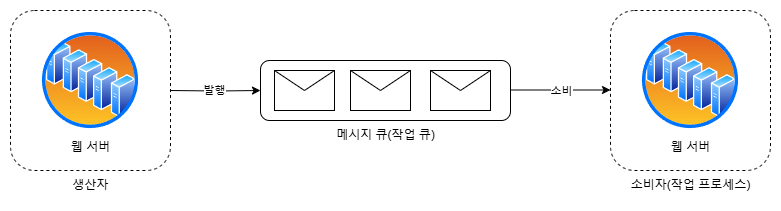

The diagram above was exported from draw.io. Its source (the exported page's mxGraphModel, read from the mxfile embedded in the PNG):
<mxGraphModel dx="1434" dy="772" grid="1" gridSize="10" guides="1" tooltips="1" connect="1" arrows="1" fold="1" page="1" pageScale="1" pageWidth="827" pageHeight="1169" math="0" shadow="0">
  <root>
    <mxCell id="0" />
    <mxCell id="1" parent="0" />
    <mxCell id="gYGastleeYK8AbAM3vxm-1" value="" style="edgeStyle=orthogonalEdgeStyle;rounded=0;orthogonalLoop=1;jettySize=auto;html=1;entryX=0;entryY=0.5;entryDx=0;entryDy=0;" edge="1" parent="1" target="gYGastleeYK8AbAM3vxm-6">
      <mxGeometry relative="1" as="geometry">
        <mxPoint x="250" y="400" as="sourcePoint" />
      </mxGeometry>
    </mxCell>
    <mxCell id="gYGastleeYK8AbAM3vxm-2" value="발행" style="edgeLabel;html=1;align=center;verticalAlign=middle;resizable=0;points=[];" vertex="1" connectable="0" parent="gYGastleeYK8AbAM3vxm-1">
      <mxGeometry x="-0.0444" y="1" relative="1" as="geometry">
        <mxPoint as="offset" />
      </mxGeometry>
    </mxCell>
    <mxCell id="gYGastleeYK8AbAM3vxm-4" value="" style="edgeStyle=orthogonalEdgeStyle;rounded=0;orthogonalLoop=1;jettySize=auto;html=1;" edge="1" parent="1">
      <mxGeometry relative="1" as="geometry">
        <Array as="points">
          <mxPoint x="650" y="399.5" />
          <mxPoint x="650" y="399.5" />
        </Array>
        <mxPoint x="590" y="399.5" as="sourcePoint" />
        <mxPoint x="690" y="399.5" as="targetPoint" />
      </mxGeometry>
    </mxCell>
    <mxCell id="gYGastleeYK8AbAM3vxm-5" value="소비" style="edgeLabel;html=1;align=center;verticalAlign=middle;resizable=0;points=[];" vertex="1" connectable="0" parent="gYGastleeYK8AbAM3vxm-4">
      <mxGeometry x="0.1" y="1" relative="1" as="geometry">
        <mxPoint x="-5" y="2" as="offset" />
      </mxGeometry>
    </mxCell>
    <mxCell id="gYGastleeYK8AbAM3vxm-6" value="" style="rounded=1;whiteSpace=wrap;html=1;" vertex="1" parent="1">
      <mxGeometry x="340" y="370" width="250" height="60" as="geometry" />
    </mxCell>
    <mxCell id="gYGastleeYK8AbAM3vxm-7" value="" style="shape=message;html=1;html=1;outlineConnect=0;labelPosition=center;verticalLabelPosition=bottom;align=center;verticalAlign=top;" vertex="1" parent="1">
      <mxGeometry x="354" y="380" width="60" height="40" as="geometry" />
    </mxCell>
    <mxCell id="gYGastleeYK8AbAM3vxm-8" value="" style="shape=message;html=1;html=1;outlineConnect=0;labelPosition=center;verticalLabelPosition=bottom;align=center;verticalAlign=top;" vertex="1" parent="1">
      <mxGeometry x="430" y="380" width="60" height="40" as="geometry" />
    </mxCell>
    <mxCell id="gYGastleeYK8AbAM3vxm-9" value="" style="shape=message;html=1;html=1;outlineConnect=0;labelPosition=center;verticalLabelPosition=bottom;align=center;verticalAlign=top;" vertex="1" parent="1">
      <mxGeometry x="510" y="380" width="60" height="40" as="geometry" />
    </mxCell>
    <mxCell id="gYGastleeYK8AbAM3vxm-10" value="메시지 큐(작업 큐)" style="text;html=1;align=center;verticalAlign=middle;resizable=0;points=[];autosize=1;strokeColor=none;fillColor=none;" vertex="1" parent="1">
      <mxGeometry x="405" y="430" width="120" height="30" as="geometry" />
    </mxCell>
    <mxCell id="gYGastleeYK8AbAM3vxm-14" value="ㅅ" style="rounded=1;whiteSpace=wrap;html=1;dashed=1;" vertex="1" parent="1">
      <mxGeometry x="90" y="320" width="160" height="160" as="geometry" />
    </mxCell>
    <mxCell id="gYGastleeYK8AbAM3vxm-15" value="웹 서버" style="image;aspect=fixed;perimeter=ellipsePerimeter;html=1;align=center;shadow=0;dashed=0;spacingTop=3;image=img/lib/active_directory/server_farm.svg;" vertex="1" parent="1">
      <mxGeometry x="120" y="340" width="100" height="100" as="geometry" />
    </mxCell>
    <mxCell id="gYGastleeYK8AbAM3vxm-16" value="생산자" style="text;html=1;align=center;verticalAlign=middle;resizable=0;points=[];autosize=1;strokeColor=none;fillColor=none;" vertex="1" parent="1">
      <mxGeometry x="140" y="480" width="60" height="30" as="geometry" />
    </mxCell>
    <mxCell id="gYGastleeYK8AbAM3vxm-17" value="ㅅ" style="rounded=1;whiteSpace=wrap;html=1;dashed=1;" vertex="1" parent="1">
      <mxGeometry x="690" y="320" width="160" height="160" as="geometry" />
    </mxCell>
    <mxCell id="gYGastleeYK8AbAM3vxm-18" value="웹 서버" style="image;aspect=fixed;perimeter=ellipsePerimeter;html=1;align=center;shadow=0;dashed=0;spacingTop=3;image=img/lib/active_directory/server_farm.svg;" vertex="1" parent="1">
      <mxGeometry x="720" y="340" width="100" height="100" as="geometry" />
    </mxCell>
    <mxCell id="gYGastleeYK8AbAM3vxm-19" value="소비자(작업 프로세스)" style="text;html=1;align=center;verticalAlign=middle;resizable=0;points=[];autosize=1;strokeColor=none;fillColor=none;" vertex="1" parent="1">
      <mxGeometry x="700" y="480" width="140" height="30" as="geometry" />
    </mxCell>
  </root>
</mxGraphModel>